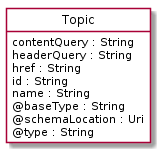

The diagram above was rendered by PlantUML. Its source (embedded in the PNG):
@startuml
hide circle
hide methods
hide stereotype
show <<Enumeration>> stereotype
skinparam class {
   BackgroundColor<<Enumeration>> #E6F5F7
   BackgroundColor<<Ref>> #FFFFE0
   BackgroundColor<<Pivot>> #FFFFFFF
   BackgroundColor #FCF2E3
}

class Topic  <<Pivot>> {
    contentQuery : String
    headerQuery : String
    href : String
    id : String
    name : String
    @baseType : String
    @schemaLocation : Uri
    @type : String
}


@enduml